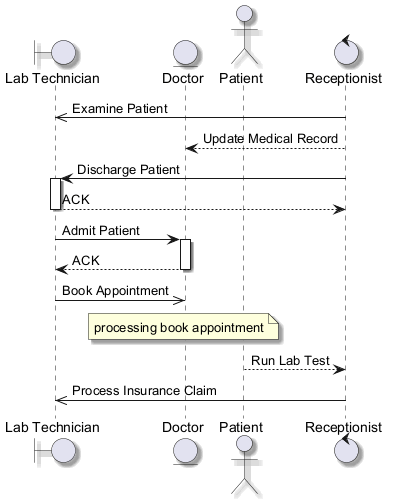

The diagram above was rendered by PlantUML. Its source (embedded in the PNG):
@startuml
skinparam backgroundColor #FFFFFF
skinparam classBackgroundColor #E8F4FA
skinparam classBorderColor #2C7DA0
skinparam shadowing true
boundary "Lab Technician" as LT
entity "Doctor" as D
actor "Patient" as P
control "Receptionist" as R
R ->> LT : Examine Patient
R --> D : Update Medical Record
R -> LT : Discharge Patient
activate LT
LT --> R : ACK
deactivate LT
LT -> D : Admit Patient
activate D
D --> LT : ACK
deactivate D
LT ->> D : Book Appointment
note over D : processing book appointment
P --> R : Run Lab Test
R ->> LT : Process Insurance Claim
@enduml